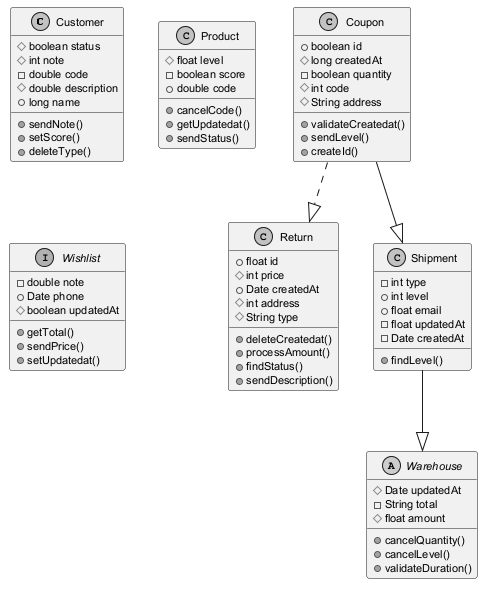

The diagram above was rendered by PlantUML. Its source (embedded in the PNG):
@startuml
skinparam monochrome true
skinparam defaultFontSize 11
class Customer {
  #boolean status
  #int note
  -double code
  #double description
  +long name
  +sendNote()
  +setScore()
  +deleteType()
}
class Return {
  +float id
  #int price
  +Date createdAt
  #int address
  #String type
  +deleteCreatedat()
  +processAmount()
  +findStatus()
  +sendDescription()
}
class Shipment {
  -int type
  +int level
  +float email
  -float updatedAt
  -Date createdAt
  +findLevel()
}
class Product {
  #float level
  -boolean score
  +double code
  +cancelCode()
  +getUpdatedat()
  +sendStatus()
}
interface Wishlist {
  -double note
  +Date phone
  #boolean updatedAt
  +getTotal()
  +sendPrice()
  +setUpdatedat()
}
abstract class Warehouse {
  #Date updatedAt
  -String total
  #float amount
  +cancelQuantity()
  +cancelLevel()
  +validateDuration()
}
class Coupon {
  +boolean id
  #long createdAt
  -boolean quantity
  #int code
  #String address
  +validateCreatedat()
  +sendLevel()
  +createId()
}
Shipment --|> Warehouse
Coupon ..|> Return
Coupon --|> Shipment
@enduml